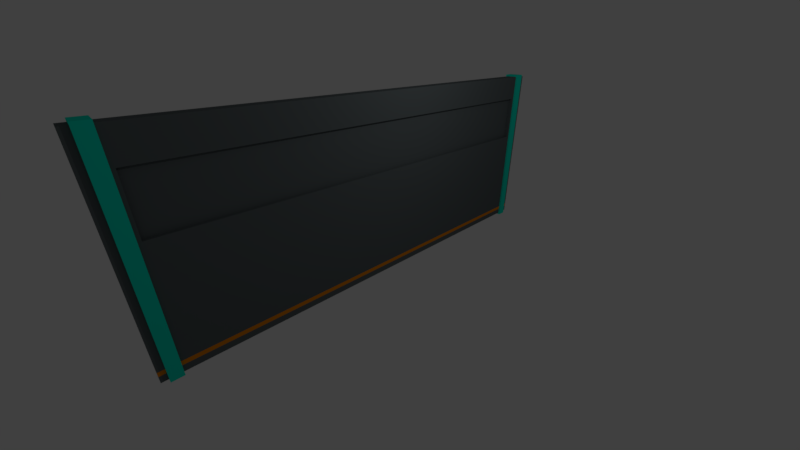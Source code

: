 # Source: door3.blend  (saved by Blender 2.79.0; exported with 4.5.12 LTS)
import bpy
from mathutils import Matrix  # noqa: F401  (used for matrix-valued properties, if any)

bpy.ops.wm.read_factory_settings(use_empty=True)
scene = bpy.context.scene
scene.name = 'Scene'

# ---- collections
col_collection_1 = bpy.data.collections.new('Collection 1'); scene.collection.children.link(col_collection_1)

# ---- materials (node trees are filled in below, after node groups)
mat_material = bpy.data.materials.new('Material')
mat_material.alpha_threshold = 0.0
mat_material.use_transparent_shadow = False
mat_material.diffuse_color = (0.1084, 0.1274, 0.1329, 1.0)
mat_material.roughness = 0.5
mat_material.line_color = (0.0, 0.0, 0.0, 1.0)
mat_material_001 = bpy.data.materials.new('Material.001')
mat_material_001.alpha_threshold = 0.0
mat_material_001.use_transparent_shadow = False
mat_material_001.diffuse_color = (0.8, 0.2439, 0.0, 1.0)
mat_material_001.roughness = 0.5
mat_material_002 = bpy.data.materials.new('Material.002')
mat_material_002.alpha_threshold = 0.0
mat_material_002.use_transparent_shadow = False
mat_material_002.diffuse_color = (0.0, 0.8, 0.5922, 1.0)
mat_material_002.roughness = 0.5

# ---- material node trees

# ---- world
world_world = bpy.data.worlds.new('World'); scene.world = world_world
world_world.color = (0.05088, 0.05088, 0.05088)
world_world.use_sun_shadow = False
world_world.sun_shadow_jitter_overblur = 0.0
world_world.cycles.sampling_method = 'MANUAL'

# ---- cameras
cam_camera = bpy.data.cameras.new('Camera')
cam_camera.clip_end = 100.0
cam_camera.lens = 14.66
cam_camera.sensor_width = 32.0
cam_camera.sensor_height = 18.0
cam_camera.ortho_scale = 7.314
cam_camera.dof.focus_distance = 0.0
cam_camera.dof.aperture_fstop = 128.0

# ---- lights
light_lamp = bpy.data.lights.new('Lamp', 'POINT')
light_lamp.transmission_factor = 0.0
light_lamp.cutoff_distance = 30.0
light_lamp.energy = 100.0
light_lamp.shadow_buffer_clip_start = 1.001
light_lamp.shadow_soft_size = 0.1
light_lamp.shadow_maximum_resolution = 0.006
light_lamp.use_absolute_resolution = True

# ---- meshes
me_cube = bpy.data.meshes.new('Cube')
me_cube.from_pydata([(0.1716, 6.453, -1.0), (-0.1716, 6.453, -1.0), (0.1716, 6.453, 4.26), (-0.1716, 6.453, 4.26), (0.1716, 6.295, -1.0), (-0.1716, 6.295, -1.0), (0.1716, 6.295, 4.26), (-0.1716, 6.295, 4.26), (0.1716, 6.007, -1.0), (0.1716, 6.007, 4.26), (-0.1716, 6.007, -1.0), (-0.1716, 6.007, 4.26), (-0.1716, 6.453, -0.7066), (-0.1716, 6.453, -0.8203), (0.1716, 6.453, -0.7066), (0.1716, 6.453, -0.8203), (-0.1716, 6.295, -0.7066), (-0.1716, 6.295, -0.8203), (0.1716, 6.295, -0.8203), (0.1716, 6.295, -0.7066), (-0.1716, 6.007, -0.7066), (-0.1716, 6.007, -0.8203), (0.1716, 6.007, -0.8203), (0.1716, 6.007, -0.7066), (0.2298, 6.295, 4.318), (-0.2298, 6.295, 4.318), (-0.2298, 6.295, -1.058), (0.2298, 6.295, -1.058), (-0.2298, 6.007, -1.058), (0.2298, 6.007, -1.058), (0.2298, 6.007, 4.318), (-0.2298, 6.007, 4.318), (0.2298, 6.007, -0.8203), (0.2298, 6.007, -0.7066), (-0.2298, 6.007, -0.7066), (-0.2298, 6.007, -0.8203), (-0.2298, 6.295, -0.7066), (-0.2298, 6.295, -0.8203), (0.2298, 6.295, -0.8203), (0.2298, 6.295, -0.7066), (0.1716, 6.453, 3.601), (0.1716, 6.453, 2.097), (-0.1716, 6.453, 2.097), (-0.1716, 6.453, 3.601), (-0.1716, 6.295, 2.097), (-0.1716, 6.295, 3.601), (0.1716, 6.295, 2.097), (0.1716, 6.295, 3.601), (-0.1716, 5.933, 2.17), (-0.1716, 5.933, 3.528), (0.1716, 5.933, 3.528), (0.1716, 5.933, 2.17), (-0.2298, 6.295, 3.601), (-0.2298, 6.295, 2.097), (0.2298, 6.295, 2.097), (0.2298, 6.295, 3.601), (-0.2298, 6.007, 2.097), (-0.2298, 6.007, 3.601), (0.2298, 6.007, 2.097), (0.2298, 6.007, 3.601), (0.1716, 6.007, 3.601), (0.1716, 6.007, 2.097), (-0.1716, 6.007, 2.097), (-0.1716, 6.007, 3.601), (0.06593, 5.933, 3.528), (0.06593, 5.933, 2.17), (-0.06593, 5.933, 2.17), (-0.06593, 5.933, 3.528), (-0.1716, 1.311e-06, -1.0), (-0.1716, 9.537e-07, 4.26), (0.1716, 0.0, -1.0), (0.1716, -2.265e-06, 4.26), (0.1716, -1.311e-06, -0.7066), (0.1716, -1.311e-06, -0.8203), (-0.1716, 1.311e-06, -0.7066), (-0.1716, 1.311e-06, -0.8203), (-0.1716, 9.537e-07, 3.601), (-0.1716, 1.192e-06, 2.097), (0.1716, -2.146e-06, 3.601), (0.1716, -1.907e-06, 2.097), (-0.1716, 1.073e-06, 3.528), (-0.1716, 1.073e-06, 2.17), (0.1716, -2.146e-06, 3.528), (0.1716, -1.907e-06, 2.17), (-0.06593, 1.073e-06, 3.528), (-0.06593, 1.192e-06, 2.17), (0.06593, -2.146e-06, 3.528), (0.06593, -1.907e-06, 2.17)], [], [(0, 15, 18, 4), (2, 3, 7, 6), (0, 4, 5, 1), (15, 0, 1, 13), (61, 23, 33, 58), (23, 22, 32, 33), (6, 7, 25, 24), (8, 10, 28, 29), (10, 21, 35, 28), (2, 40, 43, 3), (74, 77, 62, 20), (17, 5, 26, 37), (68, 75, 21, 10), (16, 44, 42, 12), (5, 17, 13, 1), (74, 20, 21, 75), (4, 18, 38, 27), (63, 11, 31, 57), (16, 12, 13, 17), (15, 13, 12, 14), (14, 19, 18, 15), (40, 2, 6, 47), (30, 59, 55, 24), (32, 29, 27, 38), (31, 30, 24, 25), (58, 33, 39, 54), (29, 28, 26, 27), (37, 26, 28, 35), (37, 35, 34, 36), (32, 38, 39, 33), (5, 4, 27, 26), (11, 9, 30, 31), (16, 17, 37, 36), (22, 8, 29, 32), (9, 60, 59, 30), (21, 20, 34, 35), (18, 19, 39, 38), (19, 46, 54, 39), (25, 52, 57, 31), (53, 36, 34, 56), (45, 7, 3, 43), (47, 6, 24, 55), (7, 45, 52, 25), (76, 69, 11, 63), (41, 14, 12, 42), (20, 62, 56, 34), (44, 16, 36, 53), (61, 58, 59, 60), (53, 56, 57, 52), (58, 54, 55, 59), (41, 42, 43, 40), (47, 55, 54, 46), (45, 43, 42, 44), (63, 57, 56, 62), (40, 47, 46, 41), (44, 53, 52, 45), (14, 41, 46, 19), (50, 51, 61, 60), (48, 49, 63, 62), (81, 48, 62, 77), (82, 50, 60, 78), (84, 67, 66, 85), (80, 49, 67, 84), (49, 48, 66, 67), (51, 50, 64, 65), (83, 51, 65, 87), (48, 81, 85, 66), (50, 82, 86, 64), (64, 86, 87, 65), (51, 83, 79, 61), (49, 80, 76, 63), (60, 9, 71, 78), (23, 61, 79, 72), (23, 72, 73, 22), (9, 11, 69, 71), (10, 8, 70, 68), (8, 22, 73, 70)])
me_cube.polygons.foreach_set('material_index', [0, 0, 0, 0, 2, 2, 2, 2, 2, 0, 0, 2, 0, 0, 0, 1, 2, 2, 1, 1, 1, 0, 2, 2, 2, 2, 2, 2, 2, 2, 2, 2, 2, 2, 2, 2, 2, 2, 2, 2, 0, 2, 2, 0, 0, 2, 2, 2, 2, 2, 0, 2, 0, 2, 0, 2, 0, 0, 0, 0, 0, 0, 0, 0, 0, 0, 0, 0, 0, 0, 0, 0, 0, 1, 0, 0, 0])
me_cube.materials.append(mat_material)
me_cube.materials.append(mat_material_001)
me_cube.materials.append(mat_material_002)
me_cube.use_remesh_preserve_volume = False
me_cube.use_remesh_preserve_attributes = False
me_cube.use_mirror_vertex_groups = False
me_cube.update()

# ---- objects
ob_cube = bpy.data.objects.new('Cube', me_cube)
ob_lamp = bpy.data.objects.new('Lamp', light_lamp)
ob_camera = bpy.data.objects.new('Camera', cam_camera)

# ---- transforms, parenting, visibility, modifiers, constraints
ob_cube.location = (0.0, 0.0, 0.0)
ob_cube.lock_rotations_4d = False
ob_cube.empty_display_type = 'ARROWS'
ob_cube.lineart.crease_threshold = 0.0
_m = ob_cube.modifiers.new('Mirror', 'MIRROR')
_m.use_axis = (False, True, False)
ob_lamp.location = (4.076, 1.005, 5.904)
ob_lamp.rotation_euler = (0.6503, 0.05522, 1.866)
ob_lamp.lock_rotations_4d = False
ob_lamp.empty_display_type = 'ARROWS'
ob_lamp.color = (0.0, 0.0, 0.0, 0.0)
ob_lamp.lineart.crease_threshold = 0.0
ob_camera.location = (7.481, -6.508, 5.344)
ob_camera.rotation_euler = (1.109, 0.0, 0.8149)
ob_camera.lock_rotations_4d = False
ob_camera.empty_display_type = 'ARROWS'
ob_camera.color = (0.0, 0.0, 0.0, 0.0)
ob_camera.display_type = 'WIRE'
ob_camera.lineart.crease_threshold = 0.0

# ---- collection membership
col_collection_1.objects.link(ob_cube)
col_collection_1.objects.link(ob_lamp)
col_collection_1.objects.link(ob_camera)

# ---- scene / render settings (as saved in the file)
scene.camera = ob_camera
scene.frame_start = 1; scene.frame_end = 250; scene.frame_set(1)
scene.render.engine = 'BLENDER_EEVEE_NEXT'
scene.render.resolution_percentage = 50
scene.render.dither_intensity = 0.0
scene.cycles.use_denoising = False
scene.cycles.samples = 128
scene.cycles.sampling_pattern = 'TABULATED_SOBOL'
scene.cycles.use_adaptive_sampling = False
scene.cycles.use_light_tree = False
scene.cycles.blur_glossy = 0.0
scene.cycles.sample_clamp_indirect = 0.0
scene.view_settings.view_transform = 'Standard'
bpy.context.view_layer.update()
